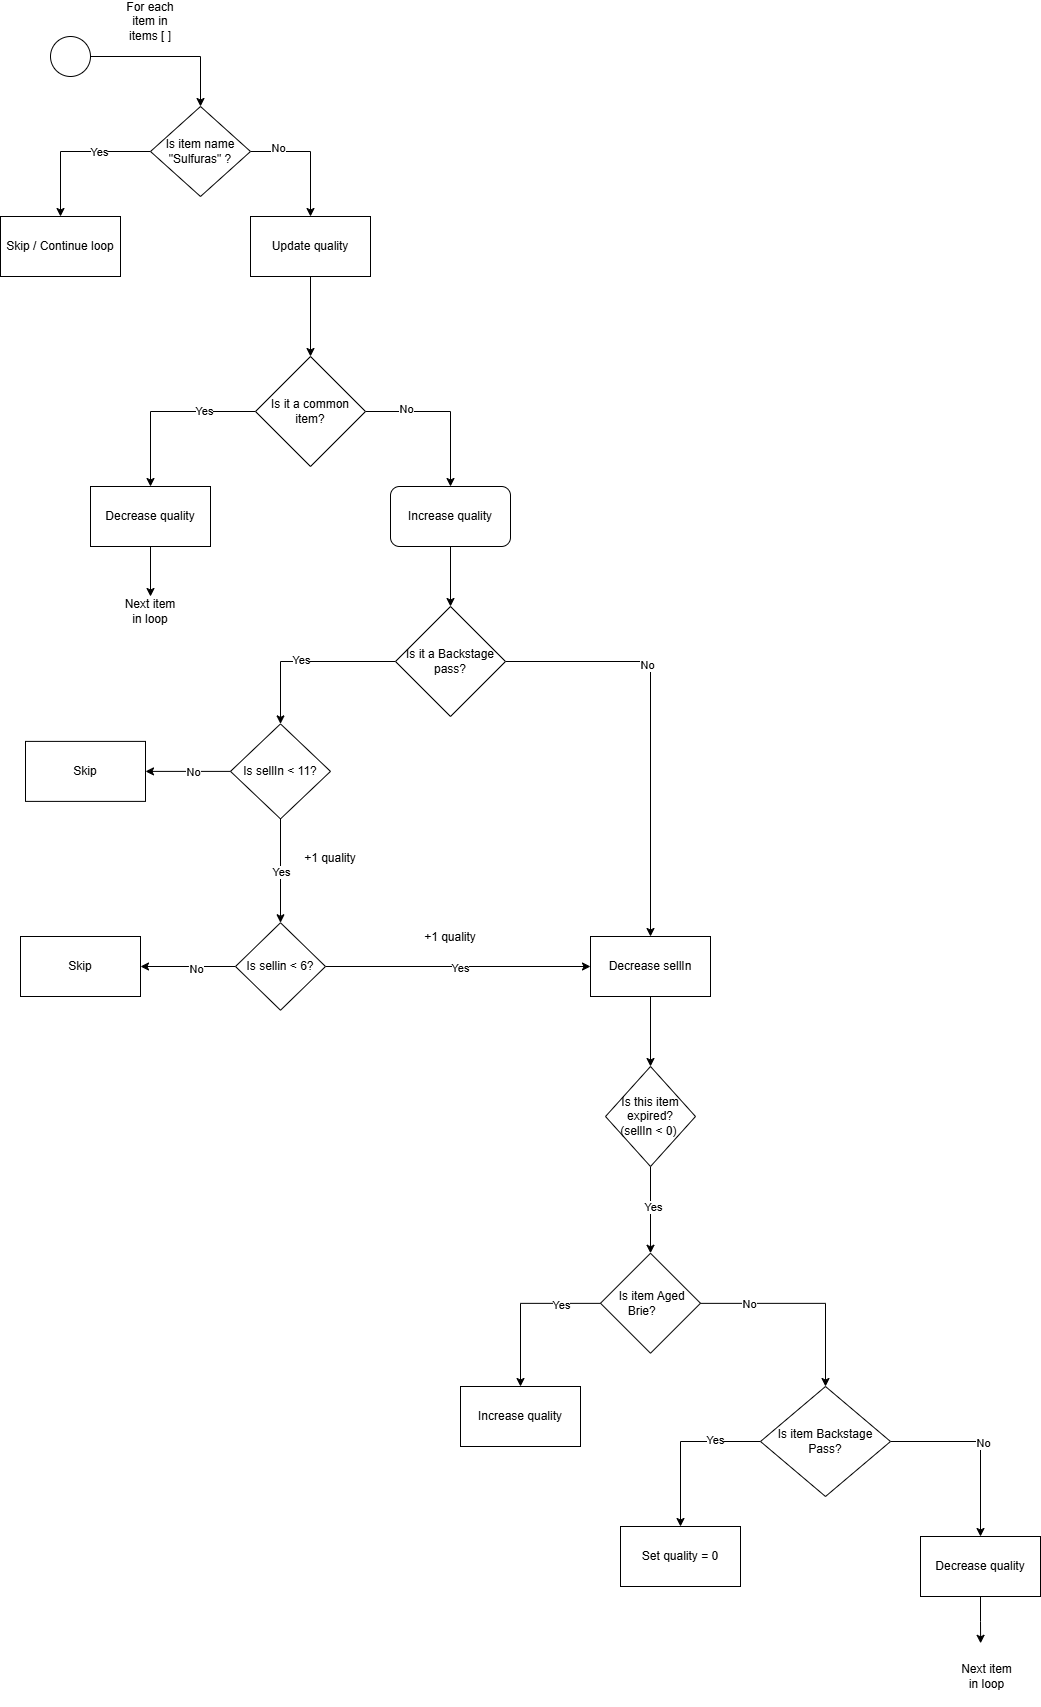

The diagram above was exported from draw.io. Its source (the exported page's mxGraphModel, read from the mxfile embedded in the PNG):
<mxGraphModel dx="1804" dy="777" grid="1" gridSize="10" guides="1" tooltips="1" connect="1" arrows="1" fold="1" page="1" pageScale="1" pageWidth="850" pageHeight="1100" math="0" shadow="0">
  <root>
    <mxCell id="0" />
    <mxCell id="1" parent="0" />
    <mxCell id="QiE--YAWDjmzcD4Oi0xr-5" style="edgeStyle=orthogonalEdgeStyle;rounded=0;orthogonalLoop=1;jettySize=auto;html=1;" edge="1" parent="1" source="QiE--YAWDjmzcD4Oi0xr-3" target="QiE--YAWDjmzcD4Oi0xr-4">
      <mxGeometry relative="1" as="geometry" />
    </mxCell>
    <mxCell id="QiE--YAWDjmzcD4Oi0xr-3" value="" style="ellipse;whiteSpace=wrap;html=1;aspect=fixed;" vertex="1" parent="1">
      <mxGeometry x="144" y="90" width="40" height="40" as="geometry" />
    </mxCell>
    <mxCell id="QiE--YAWDjmzcD4Oi0xr-9" style="edgeStyle=orthogonalEdgeStyle;rounded=0;orthogonalLoop=1;jettySize=auto;html=1;" edge="1" parent="1" source="QiE--YAWDjmzcD4Oi0xr-4" target="QiE--YAWDjmzcD4Oi0xr-8">
      <mxGeometry relative="1" as="geometry" />
    </mxCell>
    <mxCell id="QiE--YAWDjmzcD4Oi0xr-10" value="Yes" style="edgeLabel;html=1;align=center;verticalAlign=middle;resizable=0;points=[];" vertex="1" connectable="0" parent="QiE--YAWDjmzcD4Oi0xr-9">
      <mxGeometry x="-0.3296" relative="1" as="geometry">
        <mxPoint as="offset" />
      </mxGeometry>
    </mxCell>
    <mxCell id="QiE--YAWDjmzcD4Oi0xr-12" style="edgeStyle=orthogonalEdgeStyle;rounded=0;orthogonalLoop=1;jettySize=auto;html=1;exitX=1;exitY=0.5;exitDx=0;exitDy=0;entryX=0.5;entryY=0;entryDx=0;entryDy=0;" edge="1" parent="1" source="QiE--YAWDjmzcD4Oi0xr-4" target="QiE--YAWDjmzcD4Oi0xr-11">
      <mxGeometry relative="1" as="geometry">
        <Array as="points">
          <mxPoint x="404" y="205" />
        </Array>
      </mxGeometry>
    </mxCell>
    <mxCell id="QiE--YAWDjmzcD4Oi0xr-13" value="No" style="edgeLabel;html=1;align=center;verticalAlign=middle;resizable=0;points=[];" vertex="1" connectable="0" parent="QiE--YAWDjmzcD4Oi0xr-12">
      <mxGeometry x="-0.5619" y="4" relative="1" as="geometry">
        <mxPoint as="offset" />
      </mxGeometry>
    </mxCell>
    <mxCell id="QiE--YAWDjmzcD4Oi0xr-4" value="Is item name &quot;Sulfuras&quot; ?" style="rhombus;whiteSpace=wrap;html=1;" vertex="1" parent="1">
      <mxGeometry x="244" y="160" width="100" height="90" as="geometry" />
    </mxCell>
    <mxCell id="QiE--YAWDjmzcD4Oi0xr-7" value="For each item in items [ ]" style="text;html=1;align=center;verticalAlign=middle;whiteSpace=wrap;rounded=0;" vertex="1" parent="1">
      <mxGeometry x="214" y="60" width="60" height="30" as="geometry" />
    </mxCell>
    <mxCell id="QiE--YAWDjmzcD4Oi0xr-8" value="Skip / Continue loop" style="rounded=0;whiteSpace=wrap;html=1;" vertex="1" parent="1">
      <mxGeometry x="94" y="270" width="120" height="60" as="geometry" />
    </mxCell>
    <mxCell id="QiE--YAWDjmzcD4Oi0xr-17" style="edgeStyle=orthogonalEdgeStyle;rounded=0;orthogonalLoop=1;jettySize=auto;html=1;entryX=0.5;entryY=0;entryDx=0;entryDy=0;" edge="1" parent="1" source="QiE--YAWDjmzcD4Oi0xr-11" target="QiE--YAWDjmzcD4Oi0xr-14">
      <mxGeometry relative="1" as="geometry" />
    </mxCell>
    <mxCell id="QiE--YAWDjmzcD4Oi0xr-11" value="Update quality" style="rounded=0;whiteSpace=wrap;html=1;" vertex="1" parent="1">
      <mxGeometry x="344" y="270" width="120" height="60" as="geometry" />
    </mxCell>
    <mxCell id="QiE--YAWDjmzcD4Oi0xr-20" style="edgeStyle=orthogonalEdgeStyle;rounded=0;orthogonalLoop=1;jettySize=auto;html=1;" edge="1" parent="1" source="QiE--YAWDjmzcD4Oi0xr-14" target="QiE--YAWDjmzcD4Oi0xr-19">
      <mxGeometry relative="1" as="geometry" />
    </mxCell>
    <mxCell id="QiE--YAWDjmzcD4Oi0xr-23" value="No" style="edgeLabel;html=1;align=center;verticalAlign=middle;resizable=0;points=[];" vertex="1" connectable="0" parent="QiE--YAWDjmzcD4Oi0xr-20">
      <mxGeometry x="-0.5084" y="3" relative="1" as="geometry">
        <mxPoint as="offset" />
      </mxGeometry>
    </mxCell>
    <mxCell id="QiE--YAWDjmzcD4Oi0xr-21" style="edgeStyle=orthogonalEdgeStyle;rounded=0;orthogonalLoop=1;jettySize=auto;html=1;entryX=0.5;entryY=0;entryDx=0;entryDy=0;" edge="1" parent="1" source="QiE--YAWDjmzcD4Oi0xr-14" target="QiE--YAWDjmzcD4Oi0xr-65">
      <mxGeometry relative="1" as="geometry">
        <mxPoint x="244" y="550" as="targetPoint" />
      </mxGeometry>
    </mxCell>
    <mxCell id="QiE--YAWDjmzcD4Oi0xr-22" value="Yes" style="edgeLabel;html=1;align=center;verticalAlign=middle;resizable=0;points=[];" vertex="1" connectable="0" parent="QiE--YAWDjmzcD4Oi0xr-21">
      <mxGeometry x="-0.4317" y="-1" relative="1" as="geometry">
        <mxPoint as="offset" />
      </mxGeometry>
    </mxCell>
    <mxCell id="QiE--YAWDjmzcD4Oi0xr-14" value="Is it a common item?" style="rhombus;whiteSpace=wrap;html=1;" vertex="1" parent="1">
      <mxGeometry x="349" y="410" width="110" height="110" as="geometry" />
    </mxCell>
    <mxCell id="QiE--YAWDjmzcD4Oi0xr-25" style="edgeStyle=orthogonalEdgeStyle;rounded=0;orthogonalLoop=1;jettySize=auto;html=1;entryX=0.5;entryY=0;entryDx=0;entryDy=0;" edge="1" parent="1" source="QiE--YAWDjmzcD4Oi0xr-19" target="QiE--YAWDjmzcD4Oi0xr-24">
      <mxGeometry relative="1" as="geometry" />
    </mxCell>
    <mxCell id="QiE--YAWDjmzcD4Oi0xr-19" value="Increase quality" style="rounded=1;whiteSpace=wrap;html=1;" vertex="1" parent="1">
      <mxGeometry x="484" y="540" width="120" height="60" as="geometry" />
    </mxCell>
    <mxCell id="QiE--YAWDjmzcD4Oi0xr-27" value="" style="edgeStyle=orthogonalEdgeStyle;rounded=0;orthogonalLoop=1;jettySize=auto;html=1;" edge="1" parent="1" source="QiE--YAWDjmzcD4Oi0xr-24" target="QiE--YAWDjmzcD4Oi0xr-26">
      <mxGeometry relative="1" as="geometry" />
    </mxCell>
    <mxCell id="QiE--YAWDjmzcD4Oi0xr-31" value="Yes" style="edgeLabel;html=1;align=center;verticalAlign=middle;resizable=0;points=[];" vertex="1" connectable="0" parent="QiE--YAWDjmzcD4Oi0xr-27">
      <mxGeometry x="0.0655" y="-2" relative="1" as="geometry">
        <mxPoint as="offset" />
      </mxGeometry>
    </mxCell>
    <mxCell id="QiE--YAWDjmzcD4Oi0xr-34" value="" style="edgeStyle=orthogonalEdgeStyle;rounded=0;orthogonalLoop=1;jettySize=auto;html=1;" edge="1" parent="1" source="QiE--YAWDjmzcD4Oi0xr-24" target="QiE--YAWDjmzcD4Oi0xr-33">
      <mxGeometry relative="1" as="geometry" />
    </mxCell>
    <mxCell id="QiE--YAWDjmzcD4Oi0xr-35" value="No" style="edgeLabel;html=1;align=center;verticalAlign=middle;resizable=0;points=[];" vertex="1" connectable="0" parent="QiE--YAWDjmzcD4Oi0xr-34">
      <mxGeometry x="-0.29" y="-4" relative="1" as="geometry">
        <mxPoint as="offset" />
      </mxGeometry>
    </mxCell>
    <mxCell id="QiE--YAWDjmzcD4Oi0xr-24" value="Is it a Backstage pass?" style="rhombus;whiteSpace=wrap;html=1;" vertex="1" parent="1">
      <mxGeometry x="489" y="660" width="110" height="110" as="geometry" />
    </mxCell>
    <mxCell id="QiE--YAWDjmzcD4Oi0xr-29" value="" style="edgeStyle=orthogonalEdgeStyle;rounded=0;orthogonalLoop=1;jettySize=auto;html=1;" edge="1" parent="1" source="QiE--YAWDjmzcD4Oi0xr-26" target="QiE--YAWDjmzcD4Oi0xr-28">
      <mxGeometry relative="1" as="geometry" />
    </mxCell>
    <mxCell id="QiE--YAWDjmzcD4Oi0xr-30" value="Yes" style="edgeLabel;html=1;align=center;verticalAlign=middle;resizable=0;points=[];" vertex="1" connectable="0" parent="QiE--YAWDjmzcD4Oi0xr-29">
      <mxGeometry x="0.009" relative="1" as="geometry">
        <mxPoint as="offset" />
      </mxGeometry>
    </mxCell>
    <mxCell id="QiE--YAWDjmzcD4Oi0xr-37" value="" style="edgeStyle=orthogonalEdgeStyle;rounded=0;orthogonalLoop=1;jettySize=auto;html=1;" edge="1" parent="1" source="QiE--YAWDjmzcD4Oi0xr-26" target="QiE--YAWDjmzcD4Oi0xr-36">
      <mxGeometry relative="1" as="geometry" />
    </mxCell>
    <mxCell id="QiE--YAWDjmzcD4Oi0xr-38" value="No" style="edgeLabel;html=1;align=center;verticalAlign=middle;resizable=0;points=[];" vertex="1" connectable="0" parent="QiE--YAWDjmzcD4Oi0xr-37">
      <mxGeometry x="-0.0716" y="4" relative="1" as="geometry">
        <mxPoint x="2" y="-4" as="offset" />
      </mxGeometry>
    </mxCell>
    <mxCell id="QiE--YAWDjmzcD4Oi0xr-26" value="Is sellIn &amp;lt; 11?" style="rhombus;whiteSpace=wrap;html=1;" vertex="1" parent="1">
      <mxGeometry x="324" y="777.39" width="100" height="95" as="geometry" />
    </mxCell>
    <mxCell id="QiE--YAWDjmzcD4Oi0xr-40" value="" style="edgeStyle=orthogonalEdgeStyle;rounded=0;orthogonalLoop=1;jettySize=auto;html=1;" edge="1" parent="1" source="QiE--YAWDjmzcD4Oi0xr-28" target="QiE--YAWDjmzcD4Oi0xr-39">
      <mxGeometry relative="1" as="geometry" />
    </mxCell>
    <mxCell id="QiE--YAWDjmzcD4Oi0xr-41" value="No" style="edgeLabel;html=1;align=center;verticalAlign=middle;resizable=0;points=[];" vertex="1" connectable="0" parent="QiE--YAWDjmzcD4Oi0xr-40">
      <mxGeometry x="-0.1684" y="2" relative="1" as="geometry">
        <mxPoint as="offset" />
      </mxGeometry>
    </mxCell>
    <mxCell id="QiE--YAWDjmzcD4Oi0xr-66" style="edgeStyle=orthogonalEdgeStyle;rounded=0;orthogonalLoop=1;jettySize=auto;html=1;" edge="1" parent="1" source="QiE--YAWDjmzcD4Oi0xr-28" target="QiE--YAWDjmzcD4Oi0xr-33">
      <mxGeometry relative="1" as="geometry" />
    </mxCell>
    <mxCell id="QiE--YAWDjmzcD4Oi0xr-67" value="Yes" style="edgeLabel;html=1;align=center;verticalAlign=middle;resizable=0;points=[];" vertex="1" connectable="0" parent="QiE--YAWDjmzcD4Oi0xr-66">
      <mxGeometry x="0.0166" y="-1" relative="1" as="geometry">
        <mxPoint as="offset" />
      </mxGeometry>
    </mxCell>
    <mxCell id="QiE--YAWDjmzcD4Oi0xr-28" value="Is sellin &amp;lt; 6?" style="rhombus;whiteSpace=wrap;html=1;" vertex="1" parent="1">
      <mxGeometry x="329" y="976.25" width="90" height="87.5" as="geometry" />
    </mxCell>
    <mxCell id="QiE--YAWDjmzcD4Oi0xr-32" value="+1 quality" style="text;html=1;align=center;verticalAlign=middle;whiteSpace=wrap;rounded=0;" vertex="1" parent="1">
      <mxGeometry x="394" y="897.39" width="60" height="30" as="geometry" />
    </mxCell>
    <mxCell id="QiE--YAWDjmzcD4Oi0xr-43" value="" style="edgeStyle=orthogonalEdgeStyle;rounded=0;orthogonalLoop=1;jettySize=auto;html=1;" edge="1" parent="1" source="QiE--YAWDjmzcD4Oi0xr-33" target="QiE--YAWDjmzcD4Oi0xr-42">
      <mxGeometry relative="1" as="geometry" />
    </mxCell>
    <mxCell id="QiE--YAWDjmzcD4Oi0xr-33" value="Decrease sellIn" style="whiteSpace=wrap;html=1;" vertex="1" parent="1">
      <mxGeometry x="684" y="990" width="120" height="60" as="geometry" />
    </mxCell>
    <mxCell id="QiE--YAWDjmzcD4Oi0xr-36" value="Skip" style="whiteSpace=wrap;html=1;" vertex="1" parent="1">
      <mxGeometry x="119" y="794.89" width="120" height="60" as="geometry" />
    </mxCell>
    <mxCell id="QiE--YAWDjmzcD4Oi0xr-39" value="Skip" style="whiteSpace=wrap;html=1;" vertex="1" parent="1">
      <mxGeometry x="114" y="990" width="120" height="60" as="geometry" />
    </mxCell>
    <mxCell id="QiE--YAWDjmzcD4Oi0xr-45" value="" style="edgeStyle=orthogonalEdgeStyle;rounded=0;orthogonalLoop=1;jettySize=auto;html=1;" edge="1" parent="1" source="QiE--YAWDjmzcD4Oi0xr-42" target="QiE--YAWDjmzcD4Oi0xr-44">
      <mxGeometry relative="1" as="geometry" />
    </mxCell>
    <mxCell id="QiE--YAWDjmzcD4Oi0xr-46" value="Yes" style="edgeLabel;html=1;align=center;verticalAlign=middle;resizable=0;points=[];" vertex="1" connectable="0" parent="QiE--YAWDjmzcD4Oi0xr-45">
      <mxGeometry x="-0.0861" y="2" relative="1" as="geometry">
        <mxPoint as="offset" />
      </mxGeometry>
    </mxCell>
    <mxCell id="QiE--YAWDjmzcD4Oi0xr-42" value="Is this item expired?&lt;div&gt;(sellIn &amp;lt; 0)&amp;nbsp;&lt;/div&gt;" style="rhombus;whiteSpace=wrap;html=1;" vertex="1" parent="1">
      <mxGeometry x="699" y="1120" width="90" height="100" as="geometry" />
    </mxCell>
    <mxCell id="QiE--YAWDjmzcD4Oi0xr-48" value="" style="edgeStyle=orthogonalEdgeStyle;rounded=0;orthogonalLoop=1;jettySize=auto;html=1;entryX=0.5;entryY=0;entryDx=0;entryDy=0;" edge="1" parent="1" source="QiE--YAWDjmzcD4Oi0xr-44" target="QiE--YAWDjmzcD4Oi0xr-47">
      <mxGeometry relative="1" as="geometry">
        <mxPoint x="614" y="1430" as="targetPoint" />
      </mxGeometry>
    </mxCell>
    <mxCell id="QiE--YAWDjmzcD4Oi0xr-49" value="Yes" style="edgeLabel;html=1;align=center;verticalAlign=middle;resizable=0;points=[];" vertex="1" connectable="0" parent="QiE--YAWDjmzcD4Oi0xr-48">
      <mxGeometry x="-0.5187" y="1" relative="1" as="geometry">
        <mxPoint as="offset" />
      </mxGeometry>
    </mxCell>
    <mxCell id="QiE--YAWDjmzcD4Oi0xr-57" value="" style="edgeStyle=orthogonalEdgeStyle;rounded=0;orthogonalLoop=1;jettySize=auto;html=1;" edge="1" parent="1" source="QiE--YAWDjmzcD4Oi0xr-44" target="QiE--YAWDjmzcD4Oi0xr-56">
      <mxGeometry relative="1" as="geometry" />
    </mxCell>
    <mxCell id="QiE--YAWDjmzcD4Oi0xr-58" value="No" style="edgeLabel;html=1;align=center;verticalAlign=middle;resizable=0;points=[];" vertex="1" connectable="0" parent="QiE--YAWDjmzcD4Oi0xr-57">
      <mxGeometry x="-0.5388" relative="1" as="geometry">
        <mxPoint as="offset" />
      </mxGeometry>
    </mxCell>
    <mxCell id="QiE--YAWDjmzcD4Oi0xr-44" value="&lt;span style=&quot;font-size: 12px;&quot;&gt;&amp;nbsp;Is item Aged Brie?&amp;nbsp; &amp;nbsp; &amp;nbsp;&lt;/span&gt;" style="rhombus;whiteSpace=wrap;html=1;" vertex="1" parent="1">
      <mxGeometry x="694" y="1306.75" width="100" height="100" as="geometry" />
    </mxCell>
    <mxCell id="QiE--YAWDjmzcD4Oi0xr-47" value="&lt;span style=&quot;font-size: 12px;&quot;&gt;Increase quality&lt;/span&gt;" style="whiteSpace=wrap;html=1;" vertex="1" parent="1">
      <mxGeometry x="554" y="1440" width="120" height="60" as="geometry" />
    </mxCell>
    <mxCell id="QiE--YAWDjmzcD4Oi0xr-60" value="" style="edgeStyle=orthogonalEdgeStyle;rounded=0;orthogonalLoop=1;jettySize=auto;html=1;exitX=1;exitY=0.5;exitDx=0;exitDy=0;" edge="1" parent="1" source="QiE--YAWDjmzcD4Oi0xr-56" target="QiE--YAWDjmzcD4Oi0xr-59">
      <mxGeometry relative="1" as="geometry" />
    </mxCell>
    <mxCell id="QiE--YAWDjmzcD4Oi0xr-61" value="No" style="edgeLabel;html=1;align=center;verticalAlign=middle;resizable=0;points=[];" vertex="1" connectable="0" parent="QiE--YAWDjmzcD4Oi0xr-60">
      <mxGeometry x="-0.0069" y="2" relative="1" as="geometry">
        <mxPoint as="offset" />
      </mxGeometry>
    </mxCell>
    <mxCell id="QiE--YAWDjmzcD4Oi0xr-63" value="" style="edgeStyle=orthogonalEdgeStyle;rounded=0;orthogonalLoop=1;jettySize=auto;html=1;" edge="1" parent="1" source="QiE--YAWDjmzcD4Oi0xr-56" target="QiE--YAWDjmzcD4Oi0xr-62">
      <mxGeometry relative="1" as="geometry" />
    </mxCell>
    <mxCell id="QiE--YAWDjmzcD4Oi0xr-64" value="Yes" style="edgeLabel;html=1;align=center;verticalAlign=middle;resizable=0;points=[];" vertex="1" connectable="0" parent="QiE--YAWDjmzcD4Oi0xr-63">
      <mxGeometry x="-0.4516" y="-2" relative="1" as="geometry">
        <mxPoint as="offset" />
      </mxGeometry>
    </mxCell>
    <mxCell id="QiE--YAWDjmzcD4Oi0xr-56" value="Is item Backstage Pass?" style="rhombus;whiteSpace=wrap;html=1;" vertex="1" parent="1">
      <mxGeometry x="854" y="1440" width="130" height="110" as="geometry" />
    </mxCell>
    <mxCell id="QiE--YAWDjmzcD4Oi0xr-59" value="Decrease quality" style="whiteSpace=wrap;html=1;" vertex="1" parent="1">
      <mxGeometry x="1014" y="1590" width="120" height="60" as="geometry" />
    </mxCell>
    <mxCell id="QiE--YAWDjmzcD4Oi0xr-62" value="&lt;span style=&quot;font-size: 12px;&quot;&gt;Set quality = 0&lt;/span&gt;" style="whiteSpace=wrap;html=1;" vertex="1" parent="1">
      <mxGeometry x="714" y="1580" width="120" height="60" as="geometry" />
    </mxCell>
    <mxCell id="QiE--YAWDjmzcD4Oi0xr-71" value="" style="edgeStyle=orthogonalEdgeStyle;rounded=0;orthogonalLoop=1;jettySize=auto;html=1;entryX=0.5;entryY=0;entryDx=0;entryDy=0;" edge="1" parent="1" source="QiE--YAWDjmzcD4Oi0xr-65" target="QiE--YAWDjmzcD4Oi0xr-72">
      <mxGeometry relative="1" as="geometry">
        <mxPoint x="244" y="680" as="targetPoint" />
      </mxGeometry>
    </mxCell>
    <mxCell id="QiE--YAWDjmzcD4Oi0xr-65" value="Decrease quality" style="whiteSpace=wrap;html=1;" vertex="1" parent="1">
      <mxGeometry x="184" y="540" width="120" height="60" as="geometry" />
    </mxCell>
    <mxCell id="QiE--YAWDjmzcD4Oi0xr-68" value="&lt;div&gt;&lt;span style=&quot;font-size: 12px;&quot;&gt;Next item in loop&lt;/span&gt;&lt;/div&gt;" style="text;html=1;align=center;verticalAlign=middle;whiteSpace=wrap;rounded=0;" vertex="1" parent="1">
      <mxGeometry x="1048" y="1700" width="65" height="60" as="geometry" />
    </mxCell>
    <mxCell id="QiE--YAWDjmzcD4Oi0xr-69" style="edgeStyle=orthogonalEdgeStyle;rounded=0;orthogonalLoop=1;jettySize=auto;html=1;entryX=0.402;entryY=-0.053;entryDx=0;entryDy=0;entryPerimeter=0;" edge="1" parent="1" source="QiE--YAWDjmzcD4Oi0xr-59" target="QiE--YAWDjmzcD4Oi0xr-68">
      <mxGeometry relative="1" as="geometry" />
    </mxCell>
    <mxCell id="QiE--YAWDjmzcD4Oi0xr-72" value="Next item in loop" style="text;html=1;align=center;verticalAlign=middle;whiteSpace=wrap;rounded=0;" vertex="1" parent="1">
      <mxGeometry x="214" y="650" width="60" height="30" as="geometry" />
    </mxCell>
    <mxCell id="QiE--YAWDjmzcD4Oi0xr-74" value="+1 quality" style="text;html=1;align=center;verticalAlign=middle;whiteSpace=wrap;rounded=0;" vertex="1" parent="1">
      <mxGeometry x="514" y="976.25" width="60" height="30" as="geometry" />
    </mxCell>
  </root>
</mxGraphModel>